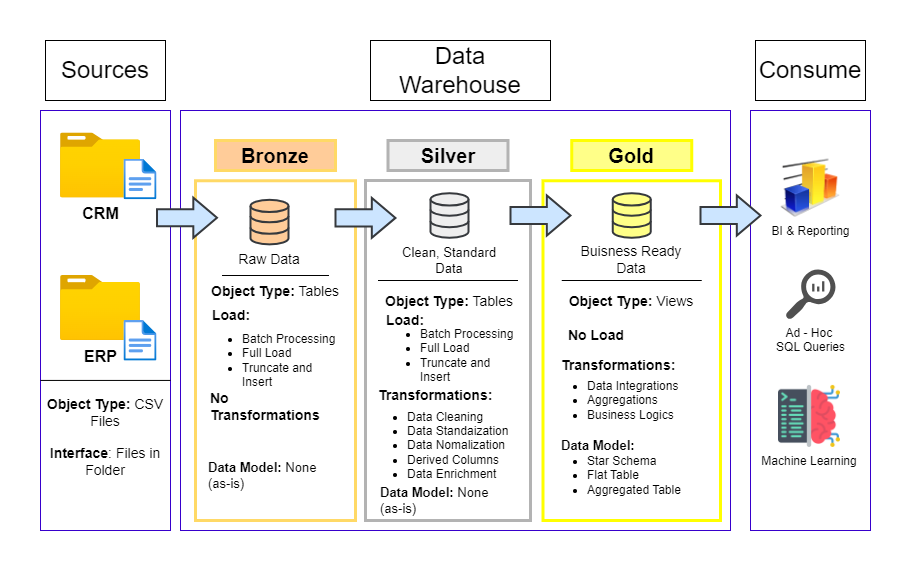

The diagram above was exported from draw.io. Its source (the exported page's mxGraphModel, read from the mxfile embedded in the PNG):
<mxGraphModel dx="1050" dy="669" grid="1" gridSize="10" guides="1" tooltips="1" connect="1" arrows="1" fold="1" page="1" pageScale="1" pageWidth="850" pageHeight="1100" math="0" shadow="0">
  <root>
    <mxCell id="0" />
    <mxCell id="1" parent="0" />
    <mxCell id="5d7TsV5Aa3JLSq1vwNRA-1" value="" style="rounded=0;whiteSpace=wrap;html=1;fillColor=none;fontColor=#ffffff;strokeColor=#3700CC;" parent="1" vertex="1">
      <mxGeometry x="10" y="160" width="130" height="420" as="geometry" />
    </mxCell>
    <mxCell id="5d7TsV5Aa3JLSq1vwNRA-2" value="" style="rounded=0;whiteSpace=wrap;html=1;fillColor=none;fontColor=#ffffff;strokeColor=#3700CC;" parent="1" vertex="1">
      <mxGeometry x="150" y="160" width="550" height="420" as="geometry" />
    </mxCell>
    <mxCell id="5d7TsV5Aa3JLSq1vwNRA-3" value="" style="rounded=0;whiteSpace=wrap;html=1;fillColor=none;fontColor=#ffffff;strokeColor=#3700CC;" parent="1" vertex="1">
      <mxGeometry x="720" y="160" width="120" height="420" as="geometry" />
    </mxCell>
    <mxCell id="5d7TsV5Aa3JLSq1vwNRA-4" value="&lt;font style=&quot;font-size: 24px;&quot;&gt;Sources&lt;/font&gt;" style="rounded=0;whiteSpace=wrap;html=1;fillColor=default;" parent="1" vertex="1">
      <mxGeometry x="15" y="90" width="120" height="60" as="geometry" />
    </mxCell>
    <mxCell id="5d7TsV5Aa3JLSq1vwNRA-5" value="&lt;span style=&quot;font-size: 24px;&quot;&gt;Data Warehouse&lt;/span&gt;" style="rounded=0;whiteSpace=wrap;html=1;fillColor=default;" parent="1" vertex="1">
      <mxGeometry x="340" y="90" width="180" height="60" as="geometry" />
    </mxCell>
    <mxCell id="5d7TsV5Aa3JLSq1vwNRA-6" value="&lt;span style=&quot;font-size: 24px;&quot;&gt;Consume&lt;/span&gt;" style="rounded=0;whiteSpace=wrap;html=1;fillColor=default;" parent="1" vertex="1">
      <mxGeometry x="725" y="90" width="110" height="60" as="geometry" />
    </mxCell>
    <mxCell id="5d7TsV5Aa3JLSq1vwNRA-7" value="&lt;font style=&quot;font-size: 20px;&quot;&gt;&lt;b&gt;Bronze&lt;/b&gt;&lt;/font&gt;" style="rounded=0;whiteSpace=wrap;html=1;fillColor=#ffcc99;strokeColor=#FFD966;strokeWidth=3;" parent="1" vertex="1">
      <mxGeometry x="185" y="190" width="120" height="30" as="geometry" />
    </mxCell>
    <mxCell id="5d7TsV5Aa3JLSq1vwNRA-8" value="" style="rounded=0;whiteSpace=wrap;html=1;fillColor=none;strokeColor=#FFD966;strokeWidth=3;" parent="1" vertex="1">
      <mxGeometry x="165" y="230.27" width="160" height="339.73" as="geometry" />
    </mxCell>
    <mxCell id="5d7TsV5Aa3JLSq1vwNRA-9" value="" style="rounded=0;whiteSpace=wrap;html=1;fillColor=none;strokeColor=#B3B3B3;strokeWidth=3;" parent="1" vertex="1">
      <mxGeometry x="335" y="230" width="165" height="340" as="geometry" />
    </mxCell>
    <mxCell id="5d7TsV5Aa3JLSq1vwNRA-10" value="&lt;font style=&quot;font-size: 20px;&quot;&gt;&lt;b&gt;Silver&lt;/b&gt;&lt;/font&gt;" style="rounded=0;whiteSpace=wrap;html=1;fillColor=#eeeeee;strokeColor=#B3B3B3;strokeWidth=3;" parent="1" vertex="1">
      <mxGeometry x="357.5" y="190" width="120" height="30" as="geometry" />
    </mxCell>
    <mxCell id="5d7TsV5Aa3JLSq1vwNRA-11" value="&lt;font style=&quot;font-size: 20px;&quot;&gt;&lt;b&gt;Gold&lt;/b&gt;&lt;/font&gt;" style="rounded=0;whiteSpace=wrap;html=1;fillColor=#ffff88;strokeColor=#FFFF00;strokeWidth=3;" parent="1" vertex="1">
      <mxGeometry x="541.25" y="190" width="120" height="30" as="geometry" />
    </mxCell>
    <mxCell id="5d7TsV5Aa3JLSq1vwNRA-12" value="" style="rounded=0;whiteSpace=wrap;html=1;fillColor=none;strokeColor=#FFFF00;strokeWidth=3;" parent="1" vertex="1">
      <mxGeometry x="512.5" y="230.27" width="177.5" height="339.73" as="geometry" />
    </mxCell>
    <mxCell id="5d7TsV5Aa3JLSq1vwNRA-14" value="CRM" style="image;aspect=fixed;html=1;points=[];align=center;fontSize=16;image=img/lib/azure2/general/Folder_Blank.svg;fontStyle=1" parent="1" vertex="1">
      <mxGeometry x="30" y="182.45" width="80" height="64.93" as="geometry" />
    </mxCell>
    <mxCell id="5d7TsV5Aa3JLSq1vwNRA-15" value="" style="image;aspect=fixed;html=1;points=[];align=center;fontSize=12;image=img/lib/azure2/general/File.svg;" parent="1" vertex="1">
      <mxGeometry x="93.49000000000001" y="208.64" width="33.02" height="40.68" as="geometry" />
    </mxCell>
    <mxCell id="5d7TsV5Aa3JLSq1vwNRA-16" value="ERP" style="image;aspect=fixed;html=1;points=[];align=center;fontSize=16;image=img/lib/azure2/general/Folder_Blank.svg;fontStyle=1" parent="1" vertex="1">
      <mxGeometry x="30" y="325" width="80" height="64.93" as="geometry" />
    </mxCell>
    <mxCell id="5d7TsV5Aa3JLSq1vwNRA-17" value="" style="image;aspect=fixed;html=1;points=[];align=center;fontSize=12;image=img/lib/azure2/general/File.svg;" parent="1" vertex="1">
      <mxGeometry x="93.49000000000001" y="370" width="33.02" height="40.68" as="geometry" />
    </mxCell>
    <mxCell id="5d7TsV5Aa3JLSq1vwNRA-23" value="&lt;font style=&quot;font-size: 14px;&quot;&gt;&lt;b&gt;Object Type:&lt;/b&gt; CSV Files&lt;/font&gt;&lt;div&gt;&lt;font style=&quot;font-size: 14px;&quot;&gt;&lt;br&gt;&lt;/font&gt;&lt;/div&gt;" style="rounded=0;whiteSpace=wrap;html=1;" parent="1" vertex="1">
      <mxGeometry x="10" y="470" width="130" as="geometry" />
    </mxCell>
    <mxCell id="5d7TsV5Aa3JLSq1vwNRA-24" value="&lt;font style=&quot;font-size: 14px;&quot;&gt;&lt;b&gt;Interface&lt;/b&gt;: Files in Folder&lt;/font&gt;" style="rounded=0;whiteSpace=wrap;html=1;" parent="1" vertex="1">
      <mxGeometry x="15" y="510" width="120" as="geometry" />
    </mxCell>
    <mxCell id="5d7TsV5Aa3JLSq1vwNRA-28" value="" style="shape=mxgraph.arrows.arrow_right;html=1;verticalLabelPosition=bottom;verticalAlign=top;strokeWidth=2;strokeColor=#36393d;fillColor=#cce5ff;" parent="1" vertex="1">
      <mxGeometry x="126.50999999999999" y="247.27" width="60" height="40" as="geometry" />
    </mxCell>
    <mxCell id="5d7TsV5Aa3JLSq1vwNRA-29" value="" style="shape=mxgraph.arrows.arrow_right;html=1;verticalLabelPosition=bottom;verticalAlign=top;strokeWidth=2;strokeColor=#36393d;fillColor=#cce5ff;" parent="1" vertex="1">
      <mxGeometry x="305" y="247.38" width="60" height="40" as="geometry" />
    </mxCell>
    <mxCell id="5d7TsV5Aa3JLSq1vwNRA-30" value="" style="shape=mxgraph.arrows.arrow_right;html=1;verticalLabelPosition=bottom;verticalAlign=top;strokeWidth=2;strokeColor=#36393d;fillColor=#cce5ff;" parent="1" vertex="1">
      <mxGeometry x="480" y="245" width="60" height="40" as="geometry" />
    </mxCell>
    <mxCell id="5d7TsV5Aa3JLSq1vwNRA-31" value="" style="shape=mxgraph.arrows.arrow_right;html=1;verticalLabelPosition=bottom;verticalAlign=top;strokeWidth=2;strokeColor=#36393d;fillColor=#cce5ff;" parent="1" vertex="1">
      <mxGeometry x="670" y="244.99999999999997" width="60" height="40" as="geometry" />
    </mxCell>
    <mxCell id="5d7TsV5Aa3JLSq1vwNRA-33" value="" style="html=1;verticalLabelPosition=bottom;align=center;labelBackgroundColor=#ffffff;verticalAlign=top;strokeWidth=2;strokeColor=#36393d;shadow=0;dashed=0;shape=mxgraph.ios7.icons.data;fillColor=#ffcc99;" parent="1" vertex="1">
      <mxGeometry x="220" y="249.32" width="38" height="44.55" as="geometry" />
    </mxCell>
    <mxCell id="5d7TsV5Aa3JLSq1vwNRA-34" value="" style="html=1;verticalLabelPosition=bottom;align=center;labelBackgroundColor=#ffffff;verticalAlign=top;strokeWidth=2;strokeColor=#36393d;shadow=0;dashed=0;shape=mxgraph.ios7.icons.data;fillColor=#eeeeee;" parent="1" vertex="1">
      <mxGeometry x="400" y="242.72" width="38" height="44.55" as="geometry" />
    </mxCell>
    <mxCell id="5d7TsV5Aa3JLSq1vwNRA-35" value="" style="html=1;verticalLabelPosition=bottom;align=center;labelBackgroundColor=#ffffff;verticalAlign=top;strokeWidth=2;strokeColor=#36393d;shadow=0;dashed=0;shape=mxgraph.ios7.icons.data;fillColor=#ffff88;" parent="1" vertex="1">
      <mxGeometry x="582.25" y="242.72" width="38" height="44.55" as="geometry" />
    </mxCell>
    <mxCell id="5d7TsV5Aa3JLSq1vwNRA-36" value="&lt;font style=&quot;font-size: 14px;&quot;&gt;Raw Data&lt;/font&gt;" style="text;html=1;align=center;verticalAlign=middle;whiteSpace=wrap;rounded=0;" parent="1" vertex="1">
      <mxGeometry x="199" y="298.87" width="80" height="20" as="geometry" />
    </mxCell>
    <mxCell id="5d7TsV5Aa3JLSq1vwNRA-37" value="&lt;font style=&quot;font-size: 13px;&quot;&gt;Clean, Standard Data&lt;/font&gt;" style="text;html=1;align=center;verticalAlign=middle;whiteSpace=wrap;rounded=0;" parent="1" vertex="1">
      <mxGeometry x="359" y="295" width="120" height="30" as="geometry" />
    </mxCell>
    <mxCell id="5d7TsV5Aa3JLSq1vwNRA-38" value="&lt;font style=&quot;font-size: 14px;&quot;&gt;Buisness Ready Data&lt;/font&gt;" style="text;html=1;align=center;verticalAlign=middle;whiteSpace=wrap;rounded=0;" parent="1" vertex="1">
      <mxGeometry x="536.25" y="293.87" width="130" height="30" as="geometry" />
    </mxCell>
    <mxCell id="5d7TsV5Aa3JLSq1vwNRA-40" value="" style="line;strokeWidth=1;rotatable=0;dashed=0;labelPosition=right;align=left;verticalAlign=middle;spacingTop=0;spacingLeft=6;points=[];portConstraint=eastwest;" parent="1" vertex="1">
      <mxGeometry x="10" y="424.93" width="130" height="10" as="geometry" />
    </mxCell>
    <mxCell id="5d7TsV5Aa3JLSq1vwNRA-41" value="" style="line;strokeWidth=1;rotatable=0;dashed=0;labelPosition=right;align=left;verticalAlign=middle;spacingTop=0;spacingLeft=6;points=[];portConstraint=eastwest;" parent="1" vertex="1">
      <mxGeometry x="191.51000000000002" y="320" width="106.98" height="10" as="geometry" />
    </mxCell>
    <mxCell id="5d7TsV5Aa3JLSq1vwNRA-42" value="" style="line;strokeWidth=1;rotatable=0;dashed=0;labelPosition=right;align=left;verticalAlign=middle;spacingTop=0;spacingLeft=6;points=[];portConstraint=eastwest;" parent="1" vertex="1">
      <mxGeometry x="347.5" y="325" width="140" height="10" as="geometry" />
    </mxCell>
    <mxCell id="5d7TsV5Aa3JLSq1vwNRA-43" value="" style="line;strokeWidth=1;rotatable=0;dashed=0;labelPosition=right;align=left;verticalAlign=middle;spacingTop=0;spacingLeft=6;points=[];portConstraint=eastwest;" parent="1" vertex="1">
      <mxGeometry x="531.25" y="325" width="140" height="10" as="geometry" />
    </mxCell>
    <mxCell id="5d7TsV5Aa3JLSq1vwNRA-53" value="&lt;font style=&quot;font-size: 14px;&quot;&gt;&lt;b&gt;Object Type:&lt;/b&gt;&amp;nbsp;Tables&lt;/font&gt;" style="rounded=0;whiteSpace=wrap;html=1;" parent="1" vertex="1">
      <mxGeometry x="180" y="340" width="130" as="geometry" />
    </mxCell>
    <mxCell id="5d7TsV5Aa3JLSq1vwNRA-54" value="&lt;font style=&quot;font-size: 14px;&quot;&gt;&lt;b&gt;Object Type:&lt;/b&gt;&amp;nbsp;Tables&lt;/font&gt;" style="rounded=0;whiteSpace=wrap;html=1;" parent="1" vertex="1">
      <mxGeometry x="354" y="350" width="130" as="geometry" />
    </mxCell>
    <mxCell id="5d7TsV5Aa3JLSq1vwNRA-56" value="&lt;font style=&quot;font-size: 14px;&quot;&gt;&lt;b&gt;Object Type:&lt;/b&gt;&amp;nbsp;Views&lt;/font&gt;" style="rounded=0;whiteSpace=wrap;html=1;" parent="1" vertex="1">
      <mxGeometry x="536.25" y="350" width="130" as="geometry" />
    </mxCell>
    <mxCell id="5d7TsV5Aa3JLSq1vwNRA-57" value="&lt;b&gt;&lt;font style=&quot;font-size: 14px;&quot;&gt;Load:&lt;/font&gt;&lt;/b&gt;" style="text;html=1;align=left;verticalAlign=middle;whiteSpace=wrap;rounded=0;" parent="1" vertex="1">
      <mxGeometry x="180" y="350" width="80" height="30" as="geometry" />
    </mxCell>
    <mxCell id="5d7TsV5Aa3JLSq1vwNRA-58" value="&lt;b&gt;&lt;font style=&quot;font-size: 14px;&quot;&gt;Load:&lt;/font&gt;&lt;/b&gt;" style="text;html=1;align=left;verticalAlign=middle;whiteSpace=wrap;rounded=0;" parent="1" vertex="1">
      <mxGeometry x="354" y="355" width="80" height="30" as="geometry" />
    </mxCell>
    <mxCell id="5d7TsV5Aa3JLSq1vwNRA-59" value="&lt;b&gt;&lt;font style=&quot;font-size: 14px;&quot;&gt;No Load&lt;/font&gt;&lt;/b&gt;" style="text;html=1;align=left;verticalAlign=middle;whiteSpace=wrap;rounded=0;" parent="1" vertex="1">
      <mxGeometry x="536.25" y="370" width="80" height="30" as="geometry" />
    </mxCell>
    <mxCell id="5d7TsV5Aa3JLSq1vwNRA-60" value="&lt;ul&gt;&lt;li&gt;Batch Processing&lt;/li&gt;&lt;li&gt;Full Load&lt;/li&gt;&lt;li&gt;Truncate and Insert&lt;/li&gt;&lt;/ul&gt;" style="text;html=1;align=left;verticalAlign=middle;whiteSpace=wrap;rounded=0;" parent="1" vertex="1">
      <mxGeometry x="170" y="394.93" width="140" height="30" as="geometry" />
    </mxCell>
    <mxCell id="5d7TsV5Aa3JLSq1vwNRA-61" value="&lt;ul&gt;&lt;li&gt;Batch Processing&lt;/li&gt;&lt;li&gt;Full Load&lt;/li&gt;&lt;li&gt;Truncate and Insert&lt;/li&gt;&lt;/ul&gt;" style="text;html=1;align=left;verticalAlign=middle;whiteSpace=wrap;rounded=0;" parent="1" vertex="1">
      <mxGeometry x="347.5" y="389.93" width="140" height="30" as="geometry" />
    </mxCell>
    <mxCell id="5d7TsV5Aa3JLSq1vwNRA-62" value="&lt;span style=&quot;font-size: 14px;&quot;&gt;&lt;b&gt;No Transformations&lt;/b&gt;&lt;/span&gt;" style="text;html=1;align=left;verticalAlign=middle;whiteSpace=wrap;rounded=0;" parent="1" vertex="1">
      <mxGeometry x="178" y="440.68" width="132" height="30" as="geometry" />
    </mxCell>
    <mxCell id="5d7TsV5Aa3JLSq1vwNRA-63" value="&lt;span style=&quot;font-size: 14px;&quot;&gt;&lt;b&gt;Transformations:&lt;/b&gt;&lt;/span&gt;" style="text;html=1;align=left;verticalAlign=middle;whiteSpace=wrap;rounded=0;" parent="1" vertex="1">
      <mxGeometry x="345.5" y="430" width="132" height="30" as="geometry" />
    </mxCell>
    <mxCell id="5d7TsV5Aa3JLSq1vwNRA-64" value="&lt;span style=&quot;font-size: 14px;&quot;&gt;&lt;b&gt;Transformations:&lt;/b&gt;&lt;/span&gt;" style="text;html=1;align=left;verticalAlign=middle;whiteSpace=wrap;rounded=0;" parent="1" vertex="1">
      <mxGeometry x="529.25" y="400" width="132" height="30" as="geometry" />
    </mxCell>
    <mxCell id="5d7TsV5Aa3JLSq1vwNRA-65" value="&lt;ul&gt;&lt;li&gt;Data Cleaning&lt;/li&gt;&lt;li&gt;Data Standaization&lt;/li&gt;&lt;li&gt;Data Nomalization&lt;/li&gt;&lt;li&gt;Derived Columns&lt;/li&gt;&lt;li&gt;Data Enrichment&lt;/li&gt;&lt;/ul&gt;" style="text;html=1;align=left;verticalAlign=middle;whiteSpace=wrap;rounded=0;" parent="1" vertex="1">
      <mxGeometry x="335" y="480" width="160" height="30" as="geometry" />
    </mxCell>
    <mxCell id="5d7TsV5Aa3JLSq1vwNRA-66" value="&lt;ul&gt;&lt;li&gt;Data Integrations&lt;/li&gt;&lt;li&gt;Aggregations&lt;/li&gt;&lt;li&gt;Business Logics&lt;/li&gt;&lt;/ul&gt;" style="text;html=1;align=left;verticalAlign=middle;whiteSpace=wrap;rounded=0;" parent="1" vertex="1">
      <mxGeometry x="515.25" y="434.93" width="160" height="30" as="geometry" />
    </mxCell>
    <mxCell id="5d7TsV5Aa3JLSq1vwNRA-67" value="&lt;font style=&quot;font-size: 13px;&quot;&gt;&lt;b&gt;Data Model: &lt;/b&gt;None (as-is)&lt;/font&gt;" style="text;html=1;align=left;verticalAlign=middle;whiteSpace=wrap;rounded=0;" parent="1" vertex="1">
      <mxGeometry x="176.49" y="510" width="122" height="30" as="geometry" />
    </mxCell>
    <mxCell id="5d7TsV5Aa3JLSq1vwNRA-68" value="&lt;font style=&quot;font-size: 13px;&quot;&gt;&lt;b&gt;Data Model: &lt;/b&gt;None (as-is)&lt;/font&gt;" style="text;html=1;align=left;verticalAlign=middle;whiteSpace=wrap;rounded=0;" parent="1" vertex="1">
      <mxGeometry x="347.5" y="535" width="122" height="30" as="geometry" />
    </mxCell>
    <mxCell id="5d7TsV5Aa3JLSq1vwNRA-69" value="&lt;font style=&quot;font-size: 13px;&quot;&gt;&lt;b&gt;Data Model:&amp;nbsp;&lt;/b&gt;&lt;/font&gt;" style="text;html=1;align=left;verticalAlign=middle;whiteSpace=wrap;rounded=0;" parent="1" vertex="1">
      <mxGeometry x="529.25" y="480" width="122" height="30" as="geometry" />
    </mxCell>
    <mxCell id="5d7TsV5Aa3JLSq1vwNRA-70" value="&lt;ul&gt;&lt;li&gt;Star Schema&lt;/li&gt;&lt;li&gt;Flat Table&lt;/li&gt;&lt;li&gt;Aggregated Table&lt;/li&gt;&lt;/ul&gt;" style="text;html=1;align=left;verticalAlign=middle;whiteSpace=wrap;rounded=0;" parent="1" vertex="1">
      <mxGeometry x="515.25" y="510" width="160" height="30" as="geometry" />
    </mxCell>
    <mxCell id="5d7TsV5Aa3JLSq1vwNRA-72" value="BI &amp;amp; Reporting" style="image;html=1;image=img/lib/clip_art/finance/Graph_128x128.png" parent="1" vertex="1">
      <mxGeometry x="750" y="208.64" width="60" height="58" as="geometry" />
    </mxCell>
    <mxCell id="5d7TsV5Aa3JLSq1vwNRA-73" value="Ad - Hoc&amp;nbsp;&lt;div&gt;SQL Queries&lt;/div&gt;" style="sketch=0;pointerEvents=1;shadow=0;dashed=0;html=1;strokeColor=none;labelPosition=center;verticalLabelPosition=bottom;verticalAlign=top;align=center;fillColor=#505050;shape=mxgraph.mscae.oms.log_search" parent="1" vertex="1">
      <mxGeometry x="755" y="319" width="50" height="50" as="geometry" />
    </mxCell>
    <mxCell id="5d7TsV5Aa3JLSq1vwNRA-75" value="Machine Learning" style="shape=image;verticalLabelPosition=bottom;labelBackgroundColor=default;verticalAlign=top;aspect=fixed;imageAspect=0;image=data:image/png,(base64 omitted: 45392 chars);" parent="1" vertex="1">
      <mxGeometry x="748" y="434.93" width="62" height="62" as="geometry" />
    </mxCell>
  </root>
</mxGraphModel>